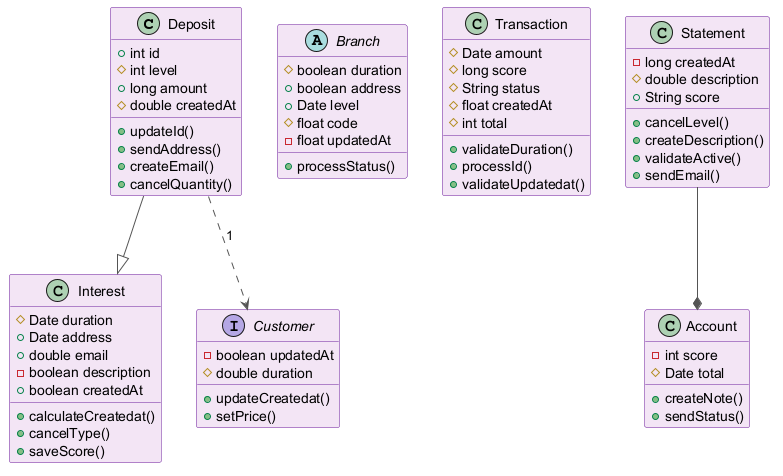

The diagram above was rendered by PlantUML. Its source (embedded in the PNG):
@startuml
skinparam backgroundColor #FFFFFF
skinparam classBackgroundColor #F3E5F5
skinparam classBorderColor #6A1B9A
skinparam ArrowColor #555555
class Deposit {
  +int id
  #int level
  +long amount
  #double createdAt
  +updateId()
  +sendAddress()
  +createEmail()
  +cancelQuantity()
}
abstract class Branch {
  #boolean duration
  +boolean address
  +Date level
  #float code
  -float updatedAt
  +processStatus()
}
class Interest {
  #Date duration
  +Date address
  +double email
  -boolean description
  +boolean createdAt
  +calculateCreatedat()
  +cancelType()
  +saveScore()
}
interface Customer {
  -boolean updatedAt
  #double duration
  +updateCreatedat()
  +setPrice()
}
class Transaction {
  #Date amount
  #long score
  #String status
  #float createdAt
  #int total
  +validateDuration()
  +processId()
  +validateUpdatedat()
}
class Account {
  -int score
  #Date total
  +createNote()
  +sendStatus()
}
class Statement {
  -long createdAt
  #double description
  +String score
  +cancelLevel()
  +createDescription()
  +validateActive()
  +sendEmail()
}
Statement --* Account
Deposit ..> Customer : "1"
Deposit --|> Interest
@enduml